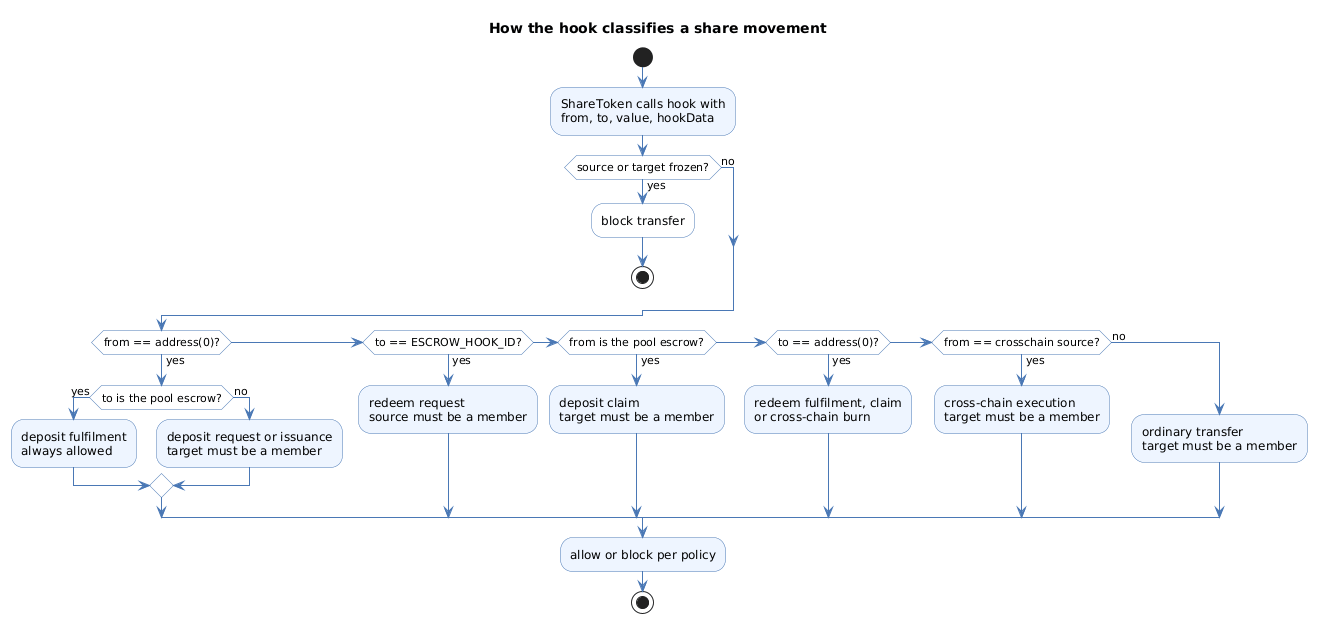

The diagram above was rendered by PlantUML. Its source (embedded in the PNG):
@startuml
title How the hook classifies a share movement
skinparam shadowing false
skinparam ArrowColor #4A78B5
skinparam activity {
  BackgroundColor #EEF5FF
  BorderColor #4A78B5
  DiamondBackgroundColor #FFFFFF
  DiamondBorderColor #4A78B5
}

start
:ShareToken calls hook with
from, to, value, hookData;

if (source or target frozen?) then (yes)
  :block transfer;<<#FFFFFF>>
  stop
else (no)
endif

if (from == address(0)?) then (yes)
  if (to is the pool escrow?) then (yes)
    :deposit fulfilment
    always allowed;
  else (no)
    :deposit request or issuance
    target must be a member;
  endif
elseif (to == ESCROW_HOOK_ID?) then (yes)
  :redeem request
  source must be a member;
elseif (from is the pool escrow?) then (yes)
  :deposit claim
  target must be a member;
elseif (to == address(0)?) then (yes)
  :redeem fulfilment, claim
  or cross-chain burn;
elseif (from == crosschain source?) then (yes)
  :cross-chain execution
  target must be a member;
else (no)
  :ordinary transfer
  target must be a member;
endif

:allow or block per policy;
stop
@enduml